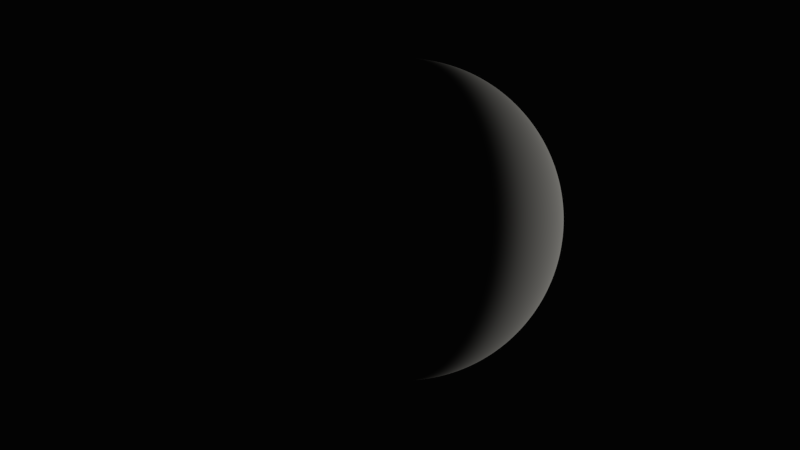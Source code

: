 # Source: untitled.blend  (saved by Blender 2.66.0; exported with 4.5.12 LTS)
import bpy
from mathutils import Matrix  # noqa: F401  (used for matrix-valued properties, if any)

bpy.ops.wm.read_factory_settings(use_empty=True)
scene = bpy.context.scene
scene.name = 'Scene'

# ---- collections
col_collection_1 = bpy.data.collections.new('Collection 1'); scene.collection.children.link(col_collection_1)
col_collection_8 = bpy.data.collections.new('Collection 8'); scene.collection.children.link(col_collection_8)
col_collection_9 = bpy.data.collections.new('Collection 9'); scene.collection.children.link(col_collection_9)
col_collection_9.hide_render = True
col_collection_9.hide_viewport = True
col_collection_10 = bpy.data.collections.new('Collection 10'); scene.collection.children.link(col_collection_10)
col_collection_10.hide_render = True
col_collection_10.hide_viewport = True
col_collection_20 = bpy.data.collections.new('Collection 20'); scene.collection.children.link(col_collection_20)

# ---- materials (node trees are filled in below, after node groups)
mat_planet1 = bpy.data.materials.new('planet1')
mat_planet1.alpha_threshold = 0.0
mat_planet1.use_transparent_shadow = False
mat_planet1.specular_color = (1.0, 0.6703, 0.3368)
mat_planet1.roughness = 0.5
mat_planet1.specular_intensity = 0.1
mat_planet1.line_color = (0.0, 0.0, 0.0, 1.0)

# ---- material node trees

# ---- world
world_world = bpy.data.worlds.new('World'); scene.world = world_world
world_world.color = (0.001031, 0.001031, 0.001031)
world_world.use_sun_shadow = False
world_world.sun_shadow_jitter_overblur = 0.0
world_world.cycles.sampling_method = 'MANUAL'
world_world.cycles.sample_map_resolution = 256

# ---- cameras
cam_camera = bpy.data.cameras.new('Camera')
cam_camera.clip_end = 100.0
cam_camera.lens = 35.0
cam_camera.sensor_width = 32.0
cam_camera.sensor_height = 18.0
cam_camera.ortho_scale = 7.314
cam_camera.dof.focus_distance = 0.0
cam_camera.dof.aperture_fstop = 128.0

# ---- lights
light_spot = bpy.data.lights.new('Spot', 'SUN')
light_spot.color = (1.0, 0.9764, 0.9057)
light_spot.transmission_factor = 0.0
light_spot.angle = 0.1993
light_spot.energy = 1.0
light_spot.shadow_buffer_clip_start = 0.5
light_spot.shadow_soft_size = 0.1
light_spot.shadow_cascade_max_distance = 1000.0
light_spot.cycles.use_multiple_importance_sampling = False
light_lamp = bpy.data.lights.new('Lamp', 'POINT')
light_lamp.transmission_factor = 0.0
light_lamp.cutoff_distance = 30.0
light_lamp.energy = 100.0
light_lamp.shadow_buffer_clip_start = 1.001
light_lamp.shadow_soft_size = 0.1
light_lamp.shadow_maximum_resolution = 0.006
light_lamp.use_absolute_resolution = True
light_lamp.cycles.use_multiple_importance_sampling = False
light_spot_001 = bpy.data.lights.new('Spot.001', 'SPOT')
light_spot_001.color = (0.9787, 1.0, 0.8267)
light_spot_001.transmission_factor = 0.0
light_spot_001.energy = 5000.0
light_spot_001.shadow_buffer_clip_start = 0.5
light_spot_001.shadow_soft_size = 0.1
light_spot_001.shadow_maximum_resolution = 0.006
light_spot_001.use_absolute_resolution = True
light_spot_001.cycles.use_multiple_importance_sampling = False

# ---- meshes
me_sphere_002 = bpy.data.meshes.new('Sphere.002')
me_sphere_002.from_pydata([(-1.951, 0.0, 9.808), (-3.827, 0.0, 9.239), (-5.556, 0.0, 8.315), (-7.071, 0.0, 7.071), (-8.315, 0.0, 5.556), (-9.239, 0.0, 3.827), (-9.808, 0.0, 1.951), (-10.0, 0.0, 7.55e-07), (-9.808, 0.0, -1.951), (-9.239, 0.0, -3.827), (-8.315, 0.0, -5.556), (-7.071, 0.0, -7.071), (-5.556, 0.0, -8.315), (-3.827, 0.0, -9.239), (-1.951, 0.0, -9.808), (-1.913, 0.3806, 9.808), (-3.753, 0.7466, 9.239), (-5.449, 1.084, 8.315), (-6.935, 1.379, 7.071), (-8.155, 1.622, 5.556), (-9.061, 1.802, 3.827), (-9.619, 1.913, 1.951), (-9.808, 1.951, 9.537e-07), (-9.619, 1.913, -1.951), (-9.061, 1.802, -3.827), (-8.155, 1.622, -5.556), (-6.935, 1.379, -7.071), (-5.449, 1.084, -8.315), (-3.753, 0.7466, -9.239), (-1.913, 0.3806, -9.808), (-1.802, 0.7466, 9.808), (-3.536, 1.464, 9.239), (-5.133, 2.126, 8.315), (-6.533, 2.706, 7.071), (-7.682, 3.182, 5.556), (-8.536, 3.536, 3.827), (-9.061, 3.753, 1.951), (-9.239, 3.827, 9.537e-07), (-9.061, 3.753, -1.951), (-8.536, 3.536, -3.827), (-7.682, 3.182, -5.556), (-6.533, 2.706, -7.071), (-5.133, 2.126, -8.315), (-3.536, 1.464, -9.239), (-1.802, 0.7466, -9.808), (-1.622, 1.084, 9.808), (-3.182, 2.126, 9.239), (-4.619, 3.087, 8.315), (-5.879, 3.928, 7.071), (-6.913, 4.619, 5.556), (-7.682, 5.133, 3.827), (-8.155, 5.449, 1.951), (-8.315, 5.556, 9.537e-07), (-8.155, 5.449, -1.951), (-7.682, 5.133, -3.827), (-6.913, 4.619, -5.556), (-5.879, 3.928, -7.071), (-4.619, 3.087, -8.315), (-3.182, 2.126, -9.239), (-1.622, 1.084, -9.808), (-1.379, 1.379, 9.808), (-2.706, 2.706, 9.239), (-3.928, 3.928, 8.315), (-5.0, 5.0, 7.071), (-5.879, 5.879, 5.556), (-6.533, 6.533, 3.827), (-6.935, 6.935, 1.951), (-7.071, 7.071, 9.537e-07), (-6.935, 6.935, -1.951), (-6.533, 6.533, -3.827), (-5.879, 5.879, -5.556), (-5.0, 5.0, -7.071), (-3.928, 3.928, -8.315), (-2.706, 2.706, -9.239), (-1.379, 1.379, -9.808), (-1.084, 1.622, 9.808), (-2.126, 3.182, 9.239), (-3.087, 4.619, 8.315), (-3.928, 5.879, 7.071), (-4.619, 6.913, 5.556), (-5.133, 7.682, 3.827), (-5.449, 8.155, 1.951), (-5.556, 8.315, 9.537e-07), (-5.449, 8.155, -1.951), (-5.133, 7.682, -3.827), (-4.619, 6.913, -5.556), (-3.928, 5.879, -7.071), (-3.087, 4.619, -8.315), (-2.126, 3.182, -9.239), (-1.084, 1.622, -9.808), (-0.7466, 1.802, 9.808), (-1.464, 3.536, 9.239), (-2.126, 5.133, 8.315), (-2.706, 6.533, 7.071), (-3.182, 7.682, 5.556), (-3.536, 8.536, 3.827), (-3.753, 9.061, 1.951), (-3.827, 9.239, 9.537e-07), (-3.753, 9.061, -1.951), (-3.536, 8.536, -3.827), (-3.182, 7.682, -5.556), (-2.706, 6.533, -7.071), (-2.126, 5.133, -8.315), (-1.464, 3.536, -9.239), (-0.7466, 1.802, -9.808), (-0.3806, 1.913, 9.808), (-0.7466, 3.753, 9.239), (-1.084, 5.449, 8.315), (-1.379, 6.935, 7.071), (-1.622, 8.155, 5.556), (-1.802, 9.061, 3.827), (-1.913, 9.619, 1.951), (-1.951, 9.808, 9.537e-07), (-1.913, 9.619, -1.951), (-1.802, 9.061, -3.827), (-1.622, 8.155, -5.556), (-1.379, 6.935, -7.071), (-1.084, 5.449, -8.315), (-0.7466, 3.753, -9.239), (-0.3806, 1.913, -9.808), (3.437e-06, 1.951, 9.808), (3.199e-06, 3.827, 9.239), (3.735e-06, 5.556, 8.315), (3.497e-06, 7.071, 7.071), (3.735e-06, 8.315, 5.556), (3.974e-06, 9.239, 3.827), (3.974e-06, 9.808, 1.951), (3.854e-06, 10.0, 9.537e-07), (3.974e-06, 9.808, -1.951), (3.974e-06, 9.239, -3.827), (3.735e-06, 8.315, -5.556), (3.497e-06, 7.071, -7.071), (3.735e-06, 5.556, -8.315), (3.616e-06, 3.827, -9.239), (3.348e-06, 1.951, -9.808), (0.3806, 1.913, 9.808), (0.7466, 3.753, 9.239), (1.084, 5.449, 8.315), (1.38, 6.935, 7.071), (1.622, 8.155, 5.556), (1.802, 9.061, 3.827), (1.913, 9.619, 1.951), (1.951, 9.808, 9.537e-07), (1.913, 9.619, -1.951), (1.802, 9.061, -3.827), (1.622, 8.155, -5.556), (1.38, 6.935, -7.071), (1.084, 5.449, -8.315), (0.7466, 3.753, -9.239), (0.3806, 1.913, -9.808), (0.7466, 1.802, 9.808), (1.464, 3.536, 9.239), (2.126, 5.133, 8.315), (2.706, 6.533, 7.071), (3.182, 7.682, 5.556), (3.536, 8.536, 3.827), (3.753, 9.061, 1.951), (3.827, 9.239, 9.537e-07), (3.753, 9.061, -1.951), (3.536, 8.536, -3.827), (3.182, 7.682, -5.556), (2.706, 6.533, -7.071), (2.126, 5.133, -8.315), (1.464, 3.536, -9.239), (0.7466, 1.802, -9.808), (1.084, 1.622, 9.808), (2.126, 3.182, 9.239), (3.087, 4.619, 8.315), (3.928, 5.879, 7.071), (4.619, 6.913, 5.556), (5.133, 7.682, 3.827), (5.449, 8.155, 1.951), (5.556, 8.315, 9.537e-07), (5.449, 8.155, -1.951), (5.133, 7.682, -3.827), (4.619, 6.913, -5.556), (3.928, 5.879, -7.071), (3.087, 4.619, -8.315), (2.126, 3.182, -9.239), (1.084, 1.622, -9.808), (1.38, 1.379, 9.808), (2.706, 2.706, 9.239), (3.928, 3.928, 8.315), (5.0, 5.0, 7.071), (5.879, 5.879, 5.556), (6.533, 6.533, 3.827), (6.935, 6.935, 1.951), (7.071, 7.071, 9.537e-07), (6.935, 6.935, -1.951), (6.533, 6.533, -3.827), (5.879, 5.879, -5.556), (5.0, 5.0, -7.071), (3.928, 3.928, -8.315), (2.706, 2.706, -9.239), (1.38, 1.379, -9.808), (1.622, 1.084, 9.808), (3.182, 2.126, 9.239), (4.619, 3.087, 8.315), (5.879, 3.928, 7.071), (6.913, 4.619, 5.556), (7.682, 5.133, 3.827), (8.155, 5.449, 1.951), (8.315, 5.556, 9.537e-07), (8.155, 5.449, -1.951), (7.682, 5.133, -3.827), (6.913, 4.619, -5.556), (5.879, 3.928, -7.071), (4.619, 3.087, -8.315), (3.182, 2.126, -9.239), (1.622, 1.084, -9.808), (1.802, 0.7466, 9.808), (3.536, 1.464, 9.239), (5.133, 2.126, 8.315), (6.533, 2.706, 7.071), (7.682, 3.182, 5.556), (8.536, 3.536, 3.827), (9.061, 3.753, 1.951), (9.239, 3.827, 9.537e-07), (9.061, 3.753, -1.951), (8.536, 3.536, -3.827), (7.682, 3.182, -5.556), (6.533, 2.706, -7.071), (5.133, 2.126, -8.315), (3.536, 1.464, -9.239), (1.802, 0.7466, -9.808), (1.913, 0.3806, 9.808), (3.753, 0.7466, 9.239), (5.449, 1.084, 8.315), (6.935, 1.379, 7.071), (8.155, 1.622, 5.556), (9.061, 1.802, 3.827), (9.619, 1.913, 1.951), (9.808, 1.951, 9.537e-07), (9.619, 1.913, -1.951), (9.061, 1.802, -3.827), (8.155, 1.622, -5.556), (6.935, 1.379, -7.071), (5.449, 1.084, -8.315), (3.753, 0.7466, -9.239), (1.913, 0.3806, -9.808), (1.951, -3.278e-07, 9.808), (3.827, -2.384e-07, 9.239), (5.556, -9.537e-07, 8.315), (7.071, -7.153e-07, 7.071), (8.315, -5.96e-07, 5.556), (9.239, -1.192e-06, 3.827), (9.808, -1.907e-06, 1.951), (10.0, -8.345e-07, 9.537e-07), (9.808, -1.907e-06, -1.951), (9.239, -1.192e-06, -3.827), (8.315, -5.96e-07, -5.556), (7.071, -7.153e-07, -7.071), (5.556, -8.345e-07, -8.315), (3.827, -6.557e-07, -9.239), (1.951, -1.192e-07, -9.808), (1.913, -0.3806, 9.808), (3.753, -0.7466, 9.239), (5.449, -1.084, 8.315), (6.935, -1.379, 7.071), (8.155, -1.622, 5.556), (9.061, -1.802, 3.827), (9.619, -1.913, 1.951), (9.808, -1.951, 9.537e-07), (9.619, -1.913, -1.951), (9.061, -1.802, -3.827), (8.155, -1.622, -5.556), (6.935, -1.379, -7.071), (5.449, -1.084, -8.315), (3.753, -0.7466, -9.239), (1.913, -0.3806, -9.808), (1.802, -0.7466, 9.808), (3.536, -1.464, 9.239), (5.133, -2.126, 8.315), (6.533, -2.706, 7.071), (7.682, -3.182, 5.556), (8.536, -3.536, 3.827), (9.061, -3.753, 1.951), (9.239, -3.827, 9.537e-07), (9.061, -3.753, -1.951), (8.536, -3.536, -3.827), (7.682, -3.182, -5.556), (6.533, -2.706, -7.071), (5.133, -2.126, -8.315), (3.536, -1.464, -9.239), (1.802, -0.7466, -9.808), (1.622, -1.084, 9.808), (3.182, -2.126, 9.239), (4.619, -3.087, 8.315), (5.879, -3.928, 7.071), (6.913, -4.619, 5.556), (7.682, -5.133, 3.827), (8.155, -5.449, 1.951), (8.315, -5.556, 9.537e-07), (8.155, -5.449, -1.951), (7.682, -5.133, -3.827), (6.913, -4.619, -5.556), (5.879, -3.928, -7.071), (4.619, -3.087, -8.315), (3.182, -2.126, -9.239), (1.622, -1.084, -9.808), (1.38, -1.379, 9.808), (2.706, -2.706, 9.239), (3.928, -3.928, 8.315), (5.0, -5.0, 7.071), (5.879, -5.879, 5.556), (6.533, -6.533, 3.827), (6.935, -6.935, 1.951), (7.071, -7.071, 9.537e-07), (6.935, -6.935, -1.951), (6.533, -6.533, -3.827), (5.879, -5.879, -5.556), (5.0, -5.0, -7.071), (3.928, -3.928, -8.315), (2.706, -2.706, -9.239), (1.379, -1.379, -9.808), (1.084, -1.622, 9.808), (2.126, -3.182, 9.239), (3.087, -4.619, 8.315), (3.928, -5.879, 7.071), (4.619, -6.913, 5.556), (5.133, -7.682, 3.827), (5.449, -8.155, 1.951), (5.556, -8.315, 9.537e-07), (5.449, -8.155, -1.951), (5.133, -7.682, -3.827), (4.619, -6.913, -5.556), (3.928, -5.879, -7.071), (3.087, -4.619, -8.315), (2.126, -3.182, -9.239), (1.084, -1.622, -9.808), (0.7466, -1.802, 9.808), (1.464, -3.536, 9.239), (2.126, -5.133, 8.315), (2.706, -6.533, 7.071), (3.182, -7.682, 5.556), (3.536, -8.536, 3.827), (3.753, -9.061, 1.951), (3.827, -9.239, 9.537e-07), (3.753, -9.061, -1.951), (3.536, -8.536, -3.827), (3.182, -7.682, -5.556), (2.706, -6.533, -7.071), (2.126, -5.133, -8.315), (1.464, -3.536, -9.239), (0.7466, -1.802, -9.808), (0.3806, -1.913, 9.808), (0.7466, -3.753, 9.239), (1.084, -5.449, 8.315), (1.379, -6.935, 7.071), (1.622, -8.155, 5.556), (1.802, -9.061, 3.827), (1.913, -9.619, 1.951), (1.951, -9.808, 9.537e-07), (1.913, -9.619, -1.951), (1.802, -9.061, -3.827), (1.622, -8.155, -5.556), (1.379, -6.935, -7.071), (1.084, -5.449, -8.315), (0.7466, -3.753, -9.239), (0.3806, -1.913, -9.808), (2.782e-06, -1.951, 9.808), (2.901e-06, -3.827, 9.239), (2.424e-06, -5.556, 8.315), (2.543e-06, -7.071, 7.071), (2.305e-06, -8.315, 5.556), (1.947e-06, -9.239, 3.827), (8.742e-07, -9.808, 1.951), (2.186e-06, -10.0, 9.537e-07), (8.742e-07, -9.808, -1.951), (1.947e-06, -9.239, -3.827), (2.305e-06, -8.315, -5.556), (2.543e-06, -7.071, -7.071), (2.543e-06, -5.556, -8.315), (2.245e-06, -3.827, -9.239), (3.08e-06, -1.951, -9.808), (-0.3806, -1.913, 9.808), (-0.7466, -3.753, 9.239), (-1.084, -5.449, 8.315), (-1.379, -6.935, 7.071), (-1.622, -8.155, 5.556), (-1.802, -9.061, 3.827), (-1.913, -9.619, 1.951), (-1.951, -9.808, 9.537e-07), (-1.913, -9.619, -1.951), (-1.802, -9.061, -3.827), (-1.622, -8.155, -5.556), (-1.379, -6.935, -7.071), (-1.084, -5.449, -8.315), (-0.7466, -3.753, -9.239), (-0.3806, -1.913, -9.808), (-0.7466, -1.802, 9.808), (-1.464, -3.536, 9.239), (-2.126, -5.133, 8.315), (-2.706, -6.533, 7.071), (-3.182, -7.682, 5.556), (-3.536, -8.536, 3.827), (-3.753, -9.061, 1.951), (-3.827, -9.239, 9.537e-07), (-3.753, -9.061, -1.951), (-3.536, -8.536, -3.827), (-3.182, -7.682, -5.556), (-2.706, -6.533, -7.071), (-2.126, -5.133, -8.315), (-1.464, -3.536, -9.239), (-0.7466, -1.802, -9.808), (-1.084, -1.622, 9.808), (-2.126, -3.182, 9.239), (-3.087, -4.619, 8.315), (-3.928, -5.879, 7.071), (-4.619, -6.913, 5.556), (-5.133, -7.682, 3.827), (-5.449, -8.155, 1.951), (-5.556, -8.315, 9.537e-07), (-5.449, -8.155, -1.951), (-5.133, -7.682, -3.827), (-4.619, -6.913, -5.556), (-3.928, -5.879, -7.071), (-3.087, -4.619, -8.315), (-2.126, -3.182, -9.239), (-1.084, -1.622, -9.808), (9.544e-07, -2.304e-06, 10.0), (-1.379, -1.379, 9.808), (-2.706, -2.706, 9.239), (-3.928, -3.928, 8.315), (-5.0, -5.0, 7.071), (-5.879, -5.879, 5.556), (-6.533, -6.533, 3.827), (-6.935, -6.935, 1.951), (-7.071, -7.071, 9.537e-07), (-6.935, -6.935, -1.951), (-6.533, -6.533, -3.827), (-5.879, -5.879, -5.556), (-5.0, -5.0, -7.071), (-3.928, -3.928, -8.315), (-2.706, -2.706, -9.239), (-1.379, -1.379, -9.808), (-1.622, -1.084, 9.808), (-3.182, -2.126, 9.239), (-4.619, -3.087, 8.315), (-5.879, -3.928, 7.071), (-6.913, -4.619, 5.556), (-7.682, -5.133, 3.827), (-8.155, -5.449, 1.951), (-8.315, -5.556, 9.537e-07), (-8.155, -5.449, -1.951), (-7.682, -5.133, -3.827), (-6.913, -4.619, -5.556), (-5.879, -3.928, -7.071), (-4.619, -3.087, -8.315), (-3.182, -2.126, -9.239), (-1.622, -1.084, -9.808), (-1.802, -0.7466, 9.808), (-3.536, -1.464, 9.239), (-5.133, -2.126, 8.315), (-6.533, -2.706, 7.071), (-7.682, -3.182, 5.556), (-8.536, -3.536, 3.827), (-9.061, -3.753, 1.951), (-9.239, -3.827, 9.537e-07), (-9.061, -3.753, -1.951), (-8.536, -3.536, -3.827), (-7.682, -3.182, -5.556), (-6.533, -2.706, -7.071), (-5.133, -2.126, -8.315), (-3.536, -1.464, -9.239), (-1.802, -0.7466, -9.808), (-1.913, -0.3806, 9.808), (-3.753, -0.7466, 9.239), (-5.449, -1.084, 8.315), (-6.935, -1.379, 7.071), (-8.155, -1.622, 5.556), (-9.061, -1.802, 3.827), (-9.619, -1.913, 1.951), (-9.808, -1.951, 9.537e-07), (-9.619, -1.913, -1.951), (-9.061, -1.802, -3.827), (-8.155, -1.622, -5.556), (-6.935, -1.379, -7.071), (-5.449, -1.084, -8.315), (-3.753, -0.7466, -9.239), (-1.913, -0.3806, -9.808), (3.258e-06, 0.0, -10.0)], [], [(12, 11, 26, 27), (6, 5, 20, 21), (13, 12, 27, 28), (7, 6, 21, 22), (1, 0, 15, 16), (14, 13, 28, 29), (8, 7, 22, 23), (2, 1, 16, 17), (9, 8, 23, 24), (3, 2, 17, 18), (10, 9, 24, 25), (4, 3, 18, 19), (11, 10, 25, 26), (5, 4, 19, 20), (24, 23, 38, 39), (18, 17, 32, 33), (25, 24, 39, 40), (19, 18, 33, 34), (26, 25, 40, 41), (20, 19, 34, 35), (27, 26, 41, 42), (21, 20, 35, 36), (28, 27, 42, 43), (22, 21, 36, 37), (16, 15, 30, 31), (29, 28, 43, 44), (23, 22, 37, 38), (17, 16, 31, 32), (43, 42, 57, 58), (37, 36, 51, 52), (31, 30, 45, 46), (44, 43, 58, 59), (38, 37, 52, 53), (32, 31, 46, 47), (39, 38, 53, 54), (33, 32, 47, 48), (40, 39, 54, 55), (34, 33, 48, 49), (41, 40, 55, 56), (35, 34, 49, 50), (42, 41, 56, 57), (36, 35, 50, 51), (49, 48, 63, 64), (56, 55, 70, 71), (50, 49, 64, 65), (57, 56, 71, 72), (51, 50, 65, 66), (58, 57, 72, 73), (52, 51, 66, 67), (46, 45, 60, 61), (59, 58, 73, 74), (53, 52, 67, 68), (47, 46, 61, 62), (54, 53, 68, 69), (48, 47, 62, 63), (55, 54, 69, 70), (68, 67, 82, 83), (62, 61, 76, 77), (69, 68, 83, 84), (63, 62, 77, 78), (70, 69, 84, 85), (64, 63, 78, 79), (71, 70, 85, 86), (65, 64, 79, 80), (72, 71, 86, 87), (66, 65, 80, 81), (73, 72, 87, 88), (67, 66, 81, 82), (61, 60, 75, 76), (74, 73, 88, 89), (87, 86, 101, 102), (81, 80, 95, 96), (88, 87, 102, 103), (82, 81, 96, 97), (76, 75, 90, 91), (89, 88, 103, 104), (83, 82, 97, 98), (77, 76, 91, 92), (84, 83, 98, 99), (78, 77, 92, 93), (85, 84, 99, 100), (79, 78, 93, 94), (86, 85, 100, 101), (80, 79, 94, 95), (100, 99, 114, 115), (94, 93, 108, 109), (101, 100, 115, 116), (95, 94, 109, 110), (102, 101, 116, 117), (96, 95, 110, 111), (103, 102, 117, 118), (97, 96, 111, 112), (91, 90, 105, 106), (104, 103, 118, 119), (98, 97, 112, 113), (92, 91, 106, 107), (99, 98, 113, 114), (93, 92, 107, 108), (119, 118, 133, 134), (113, 112, 127, 128), (107, 106, 121, 122), (114, 113, 128, 129), (108, 107, 122, 123), (115, 114, 129, 130), (109, 108, 123, 124), (116, 115, 130, 131), (110, 109, 124, 125), (117, 116, 131, 132), (111, 110, 125, 126), (118, 117, 132, 133), (112, 111, 126, 127), (106, 105, 120, 121), (132, 131, 146, 147), (126, 125, 140, 141), (133, 132, 147, 148), (127, 126, 141, 142), (121, 120, 135, 136), (134, 133, 148, 149), (128, 127, 142, 143), (122, 121, 136, 137), (129, 128, 143, 144), (123, 122, 137, 138), (130, 129, 144, 145), (124, 123, 138, 139), (131, 130, 145, 146), (125, 124, 139, 140), (145, 144, 159, 160), (139, 138, 153, 154), (146, 145, 160, 161), (140, 139, 154, 155), (147, 146, 161, 162), (141, 140, 155, 156), (148, 147, 162, 163), (142, 141, 156, 157), (136, 135, 150, 151), (149, 148, 163, 164), (143, 142, 157, 158), (137, 136, 151, 152), (144, 143, 158, 159), (138, 137, 152, 153), (164, 163, 178, 179), (158, 157, 172, 173), (152, 151, 166, 167), (159, 158, 173, 174), (153, 152, 167, 168), (160, 159, 174, 175), (154, 153, 168, 169), (161, 160, 175, 176), (155, 154, 169, 170), (162, 161, 176, 177), (156, 155, 170, 171), (163, 162, 177, 178), (157, 156, 171, 172), (151, 150, 165, 166), (177, 176, 191, 192), (171, 170, 185, 186), (178, 177, 192, 193), (172, 171, 186, 187), (166, 165, 180, 181), (179, 178, 193, 194), (173, 172, 187, 188), (167, 166, 181, 182), (174, 173, 188, 189), (168, 167, 182, 183), (175, 174, 189, 190), (169, 168, 183, 184), (176, 175, 190, 191), (170, 169, 184, 185), (183, 182, 197, 198), (190, 189, 204, 205), (184, 183, 198, 199), (191, 190, 205, 206), (185, 184, 199, 200), (192, 191, 206, 207), (186, 185, 200, 201), (193, 192, 207, 208), (187, 186, 201, 202), (181, 180, 195, 196), (194, 193, 208, 209), (188, 187, 202, 203), (182, 181, 196, 197), (189, 188, 203, 204), (202, 201, 216, 217), (196, 195, 210, 211), (209, 208, 223, 224), (203, 202, 217, 218), (197, 196, 211, 212), (204, 203, 218, 219), (198, 197, 212, 213), (205, 204, 219, 220), (199, 198, 213, 214), (206, 205, 220, 221), (200, 199, 214, 215), (207, 206, 221, 222), (201, 200, 215, 216), (208, 207, 222, 223), (221, 220, 235, 236), (215, 214, 229, 230), (222, 221, 236, 237), (216, 215, 230, 231), (223, 222, 237, 238), (217, 216, 231, 232), (211, 210, 225, 226), (224, 223, 238, 239), (218, 217, 232, 233), (212, 211, 226, 227), (219, 218, 233, 234), (213, 212, 227, 228), (220, 219, 234, 235), (214, 213, 228, 229), (234, 233, 248, 249), (228, 227, 242, 243), (235, 234, 249, 250), (229, 228, 243, 244), (236, 235, 250, 251), (230, 229, 244, 245), (237, 236, 251, 252), (231, 230, 245, 246), (238, 237, 252, 253), (232, 231, 246, 247), (226, 225, 240, 241), (239, 238, 253, 254), (233, 232, 247, 248), (227, 226, 241, 242), (253, 252, 267, 268), (247, 246, 261, 262), (241, 240, 255, 256), (254, 253, 268, 269), (248, 247, 262, 263), (242, 241, 256, 257), (249, 248, 263, 264), (243, 242, 257, 258), (250, 249, 264, 265), (244, 243, 258, 259), (251, 250, 265, 266), (245, 244, 259, 260), (252, 251, 266, 267), (246, 245, 260, 261), (266, 265, 280, 281), (260, 259, 274, 275), (267, 266, 281, 282), (261, 260, 275, 276), (268, 267, 282, 283), (262, 261, 276, 277), (256, 255, 270, 271), (269, 268, 283, 284), (263, 262, 277, 278), (257, 256, 271, 272), (264, 263, 278, 279), (258, 257, 272, 273), (265, 264, 279, 280), (259, 258, 273, 274), (279, 278, 293, 294), (273, 272, 287, 288), (280, 279, 294, 295), (274, 273, 288, 289), (281, 280, 295, 296), (275, 274, 289, 290), (282, 281, 296, 297), (276, 275, 290, 291), (283, 282, 297, 298), (277, 276, 291, 292), (271, 270, 285, 286), (284, 283, 298, 299), (278, 277, 292, 293), (272, 271, 286, 287), (298, 297, 312, 313), (292, 291, 306, 307), (286, 285, 300, 301), (299, 298, 313, 314), (293, 292, 307, 308), (287, 286, 301, 302), (294, 293, 308, 309), (288, 287, 302, 303), (295, 294, 309, 310), (289, 288, 303, 304), (296, 295, 310, 311), (290, 289, 304, 305), (297, 296, 311, 312), (291, 290, 305, 306), (311, 310, 325, 326), (305, 304, 319, 320), (312, 311, 326, 327), (306, 305, 320, 321), (313, 312, 327, 328), (307, 306, 321, 322), (301, 300, 315, 316), (314, 313, 328, 329), (308, 307, 322, 323), (302, 301, 316, 317), (309, 308, 323, 324), (303, 302, 317, 318), (310, 309, 324, 325), (304, 303, 318, 319), (317, 316, 331, 332), (324, 323, 338, 339), (318, 317, 332, 333), (325, 324, 339, 340), (319, 318, 333, 334), (326, 325, 340, 341), (320, 319, 334, 335), (327, 326, 341, 342), (321, 320, 335, 336), (328, 327, 342, 343), (322, 321, 336, 337), (316, 315, 330, 331), (329, 328, 343, 344), (323, 322, 337, 338), (336, 335, 350, 351), (343, 342, 357, 358), (337, 336, 351, 352), (331, 330, 345, 346), (344, 343, 358, 359), (338, 337, 352, 353), (332, 331, 346, 347), (339, 338, 353, 354), (333, 332, 347, 348), (340, 339, 354, 355), (334, 333, 348, 349), (341, 340, 355, 356), (335, 334, 349, 350), (342, 341, 356, 357), (355, 354, 369, 370), (349, 348, 363, 364), (356, 355, 370, 371), (350, 349, 364, 365), (357, 356, 371, 372), (351, 350, 365, 366), (358, 357, 372, 373), (352, 351, 366, 367), (346, 345, 360, 361), (359, 358, 373, 374), (353, 352, 367, 368), (347, 346, 361, 362), (354, 353, 368, 369), (348, 347, 362, 363), (374, 373, 388, 389), (368, 367, 382, 383), (362, 361, 376, 377), (369, 368, 383, 384), (363, 362, 377, 378), (370, 369, 384, 385), (364, 363, 378, 379), (371, 370, 385, 386), (365, 364, 379, 380), (372, 371, 386, 387), (366, 365, 380, 381), (373, 372, 387, 388), (367, 366, 381, 382), (361, 360, 375, 376), (387, 386, 401, 402), (381, 380, 395, 396), (388, 387, 402, 403), (382, 381, 396, 397), (376, 375, 390, 391), (389, 388, 403, 404), (383, 382, 397, 398), (377, 376, 391, 392), (384, 383, 398, 399), (378, 377, 392, 393), (385, 384, 399, 400), (379, 378, 393, 394), (386, 385, 400, 401), (380, 379, 394, 395), (400, 399, 414, 415), (394, 393, 408, 409), (401, 400, 415, 416), (395, 394, 409, 410), (402, 401, 416, 417), (396, 395, 410, 411), (403, 402, 417, 418), (397, 396, 411, 412), (391, 390, 405, 406), (404, 403, 418, 419), (398, 397, 412, 413), (392, 391, 406, 407), (399, 398, 413, 414), (393, 392, 407, 408), (419, 418, 434, 435), (413, 412, 428, 429), (407, 406, 422, 423), (414, 413, 429, 430), (408, 407, 423, 424), (415, 414, 430, 431), (409, 408, 424, 425), (416, 415, 431, 432), (410, 409, 425, 426), (417, 416, 432, 433), (411, 410, 426, 427), (418, 417, 433, 434), (412, 411, 427, 428), (406, 405, 421, 422), (433, 432, 447, 448), (427, 426, 441, 442), (434, 433, 448, 449), (428, 427, 442, 443), (422, 421, 436, 437), (435, 434, 449, 450), (429, 428, 443, 444), (423, 422, 437, 438), (430, 429, 444, 445), (424, 423, 438, 439), (431, 430, 445, 446), (425, 424, 439, 440), (432, 431, 446, 447), (426, 425, 440, 441), (446, 445, 460, 461), (440, 439, 454, 455), (447, 446, 461, 462), (441, 440, 455, 456), (448, 447, 462, 463), (442, 441, 456, 457), (449, 448, 463, 464), (443, 442, 457, 458), (437, 436, 451, 452), (450, 449, 464, 465), (444, 443, 458, 459), (438, 437, 452, 453), (445, 444, 459, 460), (439, 438, 453, 454), (452, 451, 466, 467), (465, 464, 479, 480), (459, 458, 473, 474), (453, 452, 467, 468), (460, 459, 474, 475), (454, 453, 468, 469), (461, 460, 475, 476), (455, 454, 469, 470), (462, 461, 476, 477), (456, 455, 470, 471), (463, 462, 477, 478), (457, 456, 471, 472), (464, 463, 478, 479), (458, 457, 472, 473), (0, 420, 15), (481, 14, 29), (481, 29, 44), (15, 420, 30), (30, 420, 45), (481, 44, 59), (45, 420, 60), (481, 59, 74), (481, 74, 89), (60, 420, 75), (75, 420, 90), (481, 89, 104), (90, 420, 105), (481, 104, 119), (481, 119, 134), (105, 420, 120), (120, 420, 135), (481, 134, 149), (135, 420, 150), (481, 149, 164), (481, 164, 179), (150, 420, 165), (165, 420, 180), (481, 179, 194), (180, 420, 195), (481, 194, 209), (481, 209, 224), (195, 420, 210), (210, 420, 225), (481, 224, 239), (481, 239, 254), (225, 420, 240), (481, 254, 269), (240, 420, 255), (255, 420, 270), (481, 269, 284), (481, 284, 299), (270, 420, 285), (481, 299, 314), (285, 420, 300), (300, 420, 315), (481, 314, 329), (481, 329, 344), (315, 420, 330), (330, 420, 345), (481, 344, 359), (345, 420, 360), (481, 359, 374), (481, 374, 389), (360, 420, 375), (375, 420, 390), (481, 389, 404), (390, 420, 405), (481, 404, 419), (481, 419, 435), (405, 420, 421), (421, 420, 436), (481, 435, 450), (436, 420, 451), (481, 450, 465), (481, 465, 480), (451, 420, 466), (471, 470, 4, 5), (478, 477, 11, 12), (472, 471, 5, 6), (466, 420, 0), (479, 478, 12, 13), (473, 472, 6, 7), (467, 466, 0, 1), (480, 479, 13, 14), (474, 473, 7, 8), (468, 467, 1, 2), (481, 480, 14), (475, 474, 8, 9), (469, 468, 2, 3), (476, 475, 9, 10), (470, 469, 3, 4), (477, 476, 10, 11)])
me_sphere_002.polygons.foreach_set('use_smooth', [True] * 512)
_uv = me_sphere_002.uv_layers.new(name='UVMap')
_uv.uv.foreach_set('vector', [0.1249, 0.461, 0.08514, 0.4324, 0.1089, 0.4093, 0.1397, 0.4401, 0.004431, 0.1963, 0.02035, 0.1442, 0.06353, 0.1611, 0.05229, 0.2047, 0.1679, 0.481, 0.1249, 0.461, 0.1397, 0.4401, 0.1754, 0.4654, 0.0001027, 0.2499, 0.004431, 0.1963, 0.05229, 0.2047, 0.049, 0.2489, 0.1783, 0.007662, 0.2267, 0.0001116, 0.2284, 0.009068, 0.1849, 0.02513, 0.2121, 0.493, 0.1679, 0.481, 0.1754, 0.4654, 0.2147, 0.4847, 0.007032, 0.3025, 0.0001027, 0.2499, 0.049, 0.2489, 0.05338, 0.2926, 0.1296, 0.02619, 0.1783, 0.007662, 0.1849, 0.02513, 0.1447, 0.04968, 0.0244, 0.3517, 0.007032, 0.3025, 0.05338, 0.2926, 0.0651, 0.3346, 0.08477, 0.05635, 0.1296, 0.02619, 0.1447, 0.04968, 0.1101, 0.08175, 0.05097, 0.3955, 0.0244, 0.3517, 0.0651, 0.3346, 0.08377, 0.3738, 0.04754, 0.0966, 0.08477, 0.05635, 0.1101, 0.08175, 0.08286, 0.1195, 0.08514, 0.4324, 0.05097, 0.3955, 0.08377, 0.3738, 0.1089, 0.4093, 0.02035, 0.1442, 0.04754, 0.0966, 0.08286, 0.1195, 0.06353, 0.1611, 0.0651, 0.3346, 0.05338, 0.2926, 0.09275, 0.2859, 0.1008, 0.3226, 0.1101, 0.08175, 0.1447, 0.04968, 0.1613, 0.06824, 0.1348, 0.1008, 0.08377, 0.3738, 0.0651, 0.3346, 0.1008, 0.3226, 0.114, 0.3582, 0.08286, 0.1195, 0.1101, 0.08175, 0.1348, 0.1008, 0.1147, 0.1361, 0.1089, 0.4093, 0.08377, 0.3738, 0.114, 0.3582, 0.1325, 0.392, 0.06353, 0.1611, 0.08286, 0.1195, 0.1147, 0.1361, 0.1007, 0.173, 0.1397, 0.4401, 0.1089, 0.4093, 0.1325, 0.392, 0.1562, 0.4236, 0.05229, 0.2047, 0.06353, 0.1611, 0.1007, 0.173, 0.09252, 0.2106, 0.1754, 0.4654, 0.1397, 0.4401, 0.1562, 0.4236, 0.185, 0.4522, 0.049, 0.2489, 0.05229, 0.2047, 0.09252, 0.2106, 0.08996, 0.2485, 0.1849, 0.02513, 0.2284, 0.009068, 0.2316, 0.01721, 0.1939, 0.03991, 0.2147, 0.4847, 0.1754, 0.4654, 0.185, 0.4522, 0.2187, 0.4773, 0.05338, 0.2926, 0.049, 0.2489, 0.08996, 0.2485, 0.09275, 0.2859, 0.1447, 0.04968, 0.1849, 0.02513, 0.1939, 0.03991, 0.1613, 0.06824, 0.185, 0.4522, 0.1562, 0.4236, 0.1734, 0.4107, 0.196, 0.4414, 0.08996, 0.2485, 0.09252, 0.2106, 0.1274, 0.2151, 0.1254, 0.2483, 0.1939, 0.03991, 0.2316, 0.01721, 0.2361, 0.02434, 0.2045, 0.05208, 0.2187, 0.4773, 0.185, 0.4522, 0.196, 0.4414, 0.2238, 0.4709, 0.09275, 0.2859, 0.08996, 0.2485, 0.1254, 0.2483, 0.1272, 0.2814, 0.1613, 0.06824, 0.1939, 0.03991, 0.2045, 0.05208, 0.1787, 0.08272, 0.1008, 0.3226, 0.09275, 0.2859, 0.1272, 0.2814, 0.1327, 0.3143, 0.1348, 0.1008, 0.1613, 0.06824, 0.1787, 0.08272, 0.1586, 0.1151, 0.114, 0.3582, 0.1008, 0.3226, 0.1327, 0.3143, 0.142, 0.3469, 0.1147, 0.1361, 0.1348, 0.1008, 0.1586, 0.1151, 0.1437, 0.1482, 0.1325, 0.392, 0.114, 0.3582, 0.142, 0.3469, 0.1555, 0.3791, 0.1007, 0.173, 0.1147, 0.1361, 0.1437, 0.1482, 0.1334, 0.1816, 0.1562, 0.4236, 0.1325, 0.392, 0.1555, 0.3791, 0.1734, 0.4107, 0.09252, 0.2106, 0.1007, 0.173, 0.1334, 0.1816, 0.1274, 0.2151, 0.1437, 0.1482, 0.1586, 0.1151, 0.1814, 0.1257, 0.1705, 0.1571, 0.1555, 0.3791, 0.142, 0.3469, 0.1683, 0.3389, 0.1778, 0.3696, 0.1334, 0.1816, 0.1437, 0.1482, 0.1705, 0.1571, 0.163, 0.1879, 0.1734, 0.4107, 0.1555, 0.3791, 0.1778, 0.3696, 0.1909, 0.401, 0.1274, 0.2151, 0.1334, 0.1816, 0.163, 0.1879, 0.1586, 0.2183, 0.196, 0.4414, 0.1734, 0.4107, 0.1909, 0.401, 0.2081, 0.433, 0.1254, 0.2483, 0.1274, 0.2151, 0.1586, 0.2183, 0.157, 0.2484, 0.2045, 0.05208, 0.2361, 0.02434, 0.2417, 0.03034, 0.2163, 0.06181, 0.2238, 0.4709, 0.196, 0.4414, 0.2081, 0.433, 0.2299, 0.4657, 0.1272, 0.2814, 0.1254, 0.2483, 0.157, 0.2484, 0.1581, 0.2784, 0.1787, 0.08272, 0.2045, 0.05208, 0.2163, 0.06181, 0.1964, 0.09382, 0.1327, 0.3143, 0.1272, 0.2814, 0.1581, 0.2784, 0.1618, 0.3085, 0.1586, 0.1151, 0.1787, 0.08272, 0.1964, 0.09382, 0.1814, 0.1257, 0.142, 0.3469, 0.1327, 0.3143, 0.1618, 0.3085, 0.1683, 0.3389, 0.1581, 0.2784, 0.157, 0.2484, 0.1859, 0.2487, 0.1865, 0.2765, 0.1964, 0.09382, 0.2163, 0.06181, 0.2288, 0.06928, 0.2142, 0.1021, 0.1618, 0.3085, 0.1581, 0.2784, 0.1865, 0.2765, 0.1888, 0.3046, 0.1814, 0.1257, 0.1964, 0.09382, 0.2142, 0.1021, 0.2034, 0.1334, 0.1683, 0.3389, 0.1618, 0.3085, 0.1888, 0.3046, 0.1931, 0.3333, 0.1705, 0.1571, 0.1814, 0.1257, 0.2034, 0.1334, 0.1957, 0.1634, 0.1778, 0.3696, 0.1683, 0.3389, 0.1931, 0.3333, 0.1996, 0.363, 0.163, 0.1879, 0.1705, 0.1571, 0.1957, 0.1634, 0.1904, 0.1924, 0.1909, 0.401, 0.1778, 0.3696, 0.1996, 0.363, 0.2086, 0.394, 0.1586, 0.2183, 0.163, 0.1879, 0.1904, 0.1924, 0.1872, 0.2208, 0.2081, 0.433, 0.1909, 0.401, 0.2086, 0.394, 0.2208, 0.4267, 0.157, 0.2484, 0.1586, 0.2183, 0.1872, 0.2208, 0.1859, 0.2487, 0.2163, 0.06181, 0.2417, 0.03034, 0.2481, 0.03514, 0.2288, 0.06928, 0.2299, 0.4657, 0.2081, 0.433, 0.2208, 0.4267, 0.2366, 0.4617, 0.2086, 0.394, 0.1996, 0.363, 0.2208, 0.3586, 0.2263, 0.3893, 0.1872, 0.2208, 0.1904, 0.1924, 0.2162, 0.1956, 0.214, 0.2225, 0.2208, 0.4267, 0.2086, 0.394, 0.2263, 0.3893, 0.2338, 0.4225, 0.1859, 0.2487, 0.1872, 0.2208, 0.214, 0.2225, 0.213, 0.249, 0.2288, 0.06928, 0.2481, 0.03514, 0.255, 0.03871, 0.2417, 0.07464, 0.2366, 0.4617, 0.2208, 0.4267, 0.2338, 0.4225, 0.2438, 0.4589, 0.1865, 0.2765, 0.1859, 0.2487, 0.213, 0.249, 0.2132, 0.2754, 0.2142, 0.1021, 0.2288, 0.06928, 0.2417, 0.07464, 0.2319, 0.1078, 0.1888, 0.3046, 0.1865, 0.2765, 0.2132, 0.2754, 0.2144, 0.3022, 0.2034, 0.1334, 0.2142, 0.1021, 0.2319, 0.1078, 0.2248, 0.1387, 0.1931, 0.3333, 0.1888, 0.3046, 0.2144, 0.3022, 0.2169, 0.3298, 0.1957, 0.1634, 0.2034, 0.1334, 0.2248, 0.1387, 0.2197, 0.1678, 0.1996, 0.363, 0.1931, 0.3333, 0.2169, 0.3298, 0.2208, 0.3586, 0.1904, 0.1924, 0.1957, 0.1634, 0.2197, 0.1678, 0.2162, 0.1956, 0.2169, 0.3298, 0.2144, 0.3022, 0.2392, 0.301, 0.2401, 0.3279, 0.2197, 0.1678, 0.2248, 0.1387, 0.2458, 0.142, 0.243, 0.1705, 0.2208, 0.3586, 0.2169, 0.3298, 0.2401, 0.3279, 0.2416, 0.3563, 0.2162, 0.1956, 0.2197, 0.1678, 0.243, 0.1705, 0.241, 0.1975, 0.2263, 0.3893, 0.2208, 0.3586, 0.2416, 0.3563, 0.244, 0.3868, 0.214, 0.2225, 0.2162, 0.1956, 0.241, 0.1975, 0.2397, 0.2237, 0.2338, 0.4225, 0.2263, 0.3893, 0.244, 0.3868, 0.2471, 0.4202, 0.213, 0.249, 0.214, 0.2225, 0.2397, 0.2237, 0.239, 0.2493, 0.2417, 0.07464, 0.255, 0.03871, 0.2624, 0.04102, 0.2549, 0.07802, 0.2438, 0.4589, 0.2338, 0.4225, 0.2471, 0.4202, 0.2513, 0.4574, 0.2132, 0.2754, 0.213, 0.249, 0.239, 0.2493, 0.2388, 0.2749, 0.2319, 0.1078, 0.2417, 0.07464, 0.2549, 0.07802, 0.2496, 0.1114, 0.2144, 0.3022, 0.2132, 0.2754, 0.2388, 0.2749, 0.2392, 0.301, 0.2248, 0.1387, 0.2319, 0.1078, 0.2496, 0.1114, 0.2458, 0.142, 0.2513, 0.4574, 0.2471, 0.4202, 0.2605, 0.4198, 0.2589, 0.4572, 0.2388, 0.2749, 0.239, 0.2493, 0.2644, 0.2497, 0.264, 0.275, 0.2496, 0.1114, 0.2549, 0.07802, 0.2683, 0.07949, 0.2672, 0.1129, 0.2392, 0.301, 0.2388, 0.2749, 0.264, 0.275, 0.2635, 0.3009, 0.2458, 0.142, 0.2496, 0.1114, 0.2672, 0.1129, 0.2665, 0.1434, 0.2401, 0.3279, 0.2392, 0.301, 0.2635, 0.3009, 0.263, 0.3276, 0.243, 0.1705, 0.2458, 0.142, 0.2665, 0.1434, 0.2659, 0.1717, 0.2416, 0.3563, 0.2401, 0.3279, 0.263, 0.3276, 0.2623, 0.3559, 0.241, 0.1975, 0.243, 0.1705, 0.2659, 0.1717, 0.2654, 0.1985, 0.244, 0.3868, 0.2416, 0.3563, 0.2623, 0.3559, 0.2616, 0.3864, 0.2397, 0.2237, 0.241, 0.1975, 0.2654, 0.1985, 0.2649, 0.2243, 0.2471, 0.4202, 0.244, 0.3868, 0.2616, 0.3864, 0.2605, 0.4198, 0.239, 0.2493, 0.2397, 0.2237, 0.2649, 0.2243, 0.2644, 0.2497, 0.2549, 0.07802, 0.2624, 0.04102, 0.2699, 0.04207, 0.2683, 0.07949, 0.2616, 0.3864, 0.2623, 0.3559, 0.2831, 0.3573, 0.2792, 0.3879, 0.2649, 0.2243, 0.2654, 0.1985, 0.2897, 0.1983, 0.29, 0.2244, 0.2605, 0.4198, 0.2616, 0.3864, 0.2792, 0.3879, 0.2739, 0.4213, 0.2644, 0.2497, 0.2649, 0.2243, 0.29, 0.2244, 0.2898, 0.25, 0.2683, 0.07949, 0.2699, 0.04207, 0.2775, 0.04185, 0.2817, 0.07909, 0.2589, 0.4572, 0.2605, 0.4198, 0.2739, 0.4213, 0.2665, 0.4583, 0.264, 0.275, 0.2644, 0.2497, 0.2898, 0.25, 0.2891, 0.2757, 0.2672, 0.1129, 0.2683, 0.07949, 0.2817, 0.07909, 0.2849, 0.1125, 0.2635, 0.3009, 0.264, 0.275, 0.2891, 0.2757, 0.2878, 0.3018, 0.2665, 0.1434, 0.2672, 0.1129, 0.2849, 0.1125, 0.2872, 0.143, 0.263, 0.3276, 0.2635, 0.3009, 0.2878, 0.3018, 0.2859, 0.3288, 0.2659, 0.1717, 0.2665, 0.1434, 0.2872, 0.143, 0.2888, 0.1714, 0.2623, 0.3559, 0.263, 0.3276, 0.2859, 0.3288, 0.2831, 0.3573, 0.2654, 0.1985, 0.2659, 0.1717, 0.2888, 0.1714, 0.2897, 0.1983, 0.2859, 0.3288, 0.2878, 0.3018, 0.3126, 0.3037, 0.3091, 0.3315, 0.2888, 0.1714, 0.2872, 0.143, 0.3081, 0.1407, 0.3119, 0.1695, 0.2831, 0.3573, 0.2859, 0.3288, 0.3091, 0.3315, 0.304, 0.3606, 0.2897, 0.1983, 0.2888, 0.1714, 0.3119, 0.1695, 0.3144, 0.1971, 0.2792, 0.3879, 0.2831, 0.3573, 0.304, 0.3606, 0.2969, 0.3915, 0.29, 0.2244, 0.2897, 0.1983, 0.3144, 0.1971, 0.3157, 0.2239, 0.2739, 0.4213, 0.2792, 0.3879, 0.2969, 0.3915, 0.2871, 0.4247, 0.2898, 0.25, 0.29, 0.2244, 0.3157, 0.2239, 0.3158, 0.2504, 0.2817, 0.07909, 0.2775, 0.04185, 0.285, 0.04036, 0.295, 0.07681, 0.2665, 0.4583, 0.2739, 0.4213, 0.2871, 0.4247, 0.2738, 0.4606, 0.2891, 0.2757, 0.2898, 0.25, 0.3158, 0.2504, 0.3148, 0.2768, 0.2849, 0.1125, 0.2817, 0.07909, 0.295, 0.07681, 0.3025, 0.11, 0.2878, 0.3018, 0.2891, 0.2757, 0.3148, 0.2768, 0.3126, 0.3037, 0.2872, 0.143, 0.2849, 0.1125, 0.3025, 0.11, 0.3081, 0.1407, 0.2738, 0.4606, 0.2871, 0.4247, 0.3001, 0.43, 0.2807, 0.4641, 0.3148, 0.2768, 0.3158, 0.2504, 0.3429, 0.2507, 0.3416, 0.2786, 0.3025, 0.11, 0.295, 0.07681, 0.3081, 0.07258, 0.3202, 0.1053, 0.3126, 0.3037, 0.3148, 0.2768, 0.3416, 0.2786, 0.3384, 0.3069, 0.3081, 0.1407, 0.3025, 0.11, 0.3202, 0.1053, 0.3293, 0.1363, 0.3091, 0.3315, 0.3126, 0.3037, 0.3384, 0.3069, 0.3332, 0.3359, 0.3119, 0.1695, 0.3081, 0.1407, 0.3293, 0.1363, 0.3358, 0.166, 0.304, 0.3606, 0.3091, 0.3315, 0.3332, 0.3359, 0.3254, 0.3659, 0.3144, 0.1971, 0.3119, 0.1695, 0.3358, 0.166, 0.34, 0.1947, 0.2969, 0.3915, 0.304, 0.3606, 0.3254, 0.3659, 0.3146, 0.3972, 0.3157, 0.2239, 0.3144, 0.1971, 0.34, 0.1947, 0.3424, 0.2228, 0.2871, 0.4247, 0.2969, 0.3915, 0.3146, 0.3972, 0.3001, 0.43, 0.3158, 0.2504, 0.3157, 0.2239, 0.3424, 0.2228, 0.3429, 0.2507, 0.295, 0.07681, 0.285, 0.04036, 0.2922, 0.0376, 0.3081, 0.07258, 0.3146, 0.3972, 0.3254, 0.3659, 0.3474, 0.3736, 0.3324, 0.4055, 0.3424, 0.2228, 0.34, 0.1947, 0.3671, 0.1908, 0.3708, 0.2209, 0.3001, 0.43, 0.3146, 0.3972, 0.3324, 0.4055, 0.3125, 0.4375, 0.3429, 0.2507, 0.3424, 0.2228, 0.3708, 0.2209, 0.3718, 0.2509, 0.3081, 0.07258, 0.2922, 0.0376, 0.299, 0.0336, 0.3208, 0.0663, 0.2807, 0.4641, 0.3001, 0.43, 0.3125, 0.4375, 0.2871, 0.469, 0.3416, 0.2786, 0.3429, 0.2507, 0.3718, 0.2509, 0.3702, 0.281, 0.3202, 0.1053, 0.3081, 0.07258, 0.3208, 0.0663, 0.3379, 0.09832, 0.3384, 0.3069, 0.3416, 0.2786, 0.3702, 0.281, 0.3658, 0.3114, 0.3293, 0.1363, 0.3202, 0.1053, 0.3379, 0.09832, 0.351, 0.1297, 0.3332, 0.3359, 0.3384, 0.3069, 0.3658, 0.3114, 0.3584, 0.3423, 0.3358, 0.166, 0.3293, 0.1363, 0.351, 0.1297, 0.3606, 0.1605, 0.3254, 0.3659, 0.3332, 0.3359, 0.3584, 0.3423, 0.3474, 0.3736, 0.34, 0.1947, 0.3358, 0.166, 0.3606, 0.1605, 0.3671, 0.1908, 0.351, 0.1297, 0.3379, 0.09832, 0.3555, 0.0886, 0.3734, 0.1202, 0.3584, 0.3423, 0.3658, 0.3114, 0.3954, 0.3177, 0.3852, 0.3511, 0.3606, 0.1605, 0.351, 0.1297, 0.3734, 0.1202, 0.3868, 0.1524, 0.3474, 0.3736, 0.3584, 0.3423, 0.3852, 0.3511, 0.3702, 0.3843, 0.3671, 0.1908, 0.3606, 0.1605, 0.3868, 0.1524, 0.3962, 0.185, 0.3324, 0.4055, 0.3474, 0.3736, 0.3702, 0.3843, 0.3501, 0.4166, 0.3708, 0.2209, 0.3671, 0.1908, 0.3962, 0.185, 0.4017, 0.2179, 0.3125, 0.4375, 0.3324, 0.4055, 0.3501, 0.4166, 0.3243, 0.4472, 0.3718, 0.2509, 0.3708, 0.2209, 0.4017, 0.2179, 0.4034, 0.251, 0.3208, 0.0663, 0.299, 0.0336, 0.305, 0.02838, 0.3328, 0.05786, 0.2871, 0.469, 0.3125, 0.4375, 0.3243, 0.4472, 0.2927, 0.475, 0.3702, 0.281, 0.3718, 0.2509, 0.4034, 0.251, 0.4014, 0.2843, 0.3379, 0.09832, 0.3208, 0.0663, 0.3328, 0.05786, 0.3555, 0.0886, 0.3658, 0.3114, 0.3702, 0.281, 0.4014, 0.2843, 0.3954, 0.3177, 0.4034, 0.251, 0.4017, 0.2179, 0.4361, 0.2134, 0.4389, 0.2509, 0.3328, 0.05786, 0.305, 0.02838, 0.3102, 0.02199, 0.3438, 0.04709, 0.2927, 0.475, 0.3243, 0.4472, 0.3349, 0.4594, 0.2972, 0.4821, 0.4014, 0.2843, 0.4034, 0.251, 0.4389, 0.2509, 0.4363, 0.2887, 0.3555, 0.0886, 0.3328, 0.05786, 0.3438, 0.04709, 0.3727, 0.07573, 0.3954, 0.3177, 0.4014, 0.2843, 0.4363, 0.2887, 0.4282, 0.3264, 0.3734, 0.1202, 0.3555, 0.0886, 0.3727, 0.07573, 0.3964, 0.1073, 0.3852, 0.3511, 0.3954, 0.3177, 0.4282, 0.3264, 0.4142, 0.3633, 0.3868, 0.1524, 0.3734, 0.1202, 0.3964, 0.1073, 0.4149, 0.1412, 0.3702, 0.3843, 0.3852, 0.3511, 0.4142, 0.3633, 0.394, 0.3985, 0.3962, 0.185, 0.3868, 0.1524, 0.4149, 0.1412, 0.4281, 0.1767, 0.3501, 0.4166, 0.3702, 0.3843, 0.394, 0.3985, 0.3675, 0.4311, 0.4017, 0.2179, 0.3962, 0.185, 0.4281, 0.1767, 0.4361, 0.2134, 0.3243, 0.4472, 0.3501, 0.4166, 0.3675, 0.4311, 0.3349, 0.4594, 0.394, 0.3985, 0.4142, 0.3633, 0.446, 0.3798, 0.4187, 0.4176, 0.4281, 0.1767, 0.4149, 0.1412, 0.4451, 0.1255, 0.4638, 0.1648, 0.3675, 0.4311, 0.394, 0.3985, 0.4187, 0.4176, 0.3841, 0.4496, 0.4361, 0.2134, 0.4281, 0.1767, 0.4638, 0.1648, 0.4755, 0.2068, 0.3349, 0.4594, 0.3675, 0.4311, 0.3841, 0.4496, 0.3439, 0.4742, 0.4389, 0.2509, 0.4361, 0.2134, 0.4755, 0.2068, 0.4798, 0.2504, 0.3438, 0.04709, 0.3102, 0.02199, 0.3142, 0.01456, 0.3534, 0.0339, 0.2972, 0.4821, 0.3349, 0.4594, 0.3439, 0.4742, 0.3005, 0.4902, 0.4363, 0.2887, 0.4389, 0.2509, 0.4798, 0.2504, 0.4765, 0.2947, 0.3727, 0.07573, 0.3438, 0.04709, 0.3534, 0.0339, 0.3891, 0.05915, 0.4282, 0.3264, 0.4363, 0.2887, 0.4765, 0.2947, 0.4653, 0.3383, 0.3964, 0.1073, 0.3727, 0.07573, 0.3891, 0.05915, 0.42, 0.08996, 0.4142, 0.3633, 0.4282, 0.3264, 0.4653, 0.3383, 0.446, 0.3798, 0.4149, 0.1412, 0.3964, 0.1073, 0.42, 0.08996, 0.4451, 0.1255, 0.4653, 0.3383, 0.4765, 0.2947, 0.5244, 0.3031, 0.5085, 0.3551, 0.42, 0.08996, 0.3891, 0.05915, 0.404, 0.03827, 0.4437, 0.06694, 0.446, 0.3798, 0.4653, 0.3383, 0.5085, 0.3551, 0.4813, 0.4027, 0.4451, 0.1255, 0.42, 0.08996, 0.4437, 0.06694, 0.4779, 0.1038, 0.4187, 0.4176, 0.446, 0.3798, 0.4813, 0.4027, 0.444, 0.443, 0.4638, 0.1648, 0.4451, 0.1255, 0.4779, 0.1038, 0.5045, 0.1477, 0.3841, 0.4496, 0.4187, 0.4176, 0.444, 0.443, 0.3992, 0.4731, 0.4755, 0.2068, 0.4638, 0.1648, 0.5045, 0.1477, 0.5218, 0.1969, 0.3439, 0.4742, 0.3841, 0.4496, 0.3992, 0.4731, 0.3505, 0.4916, 0.4798, 0.2504, 0.4755, 0.2068, 0.5218, 0.1969, 0.5287, 0.2494, 0.3534, 0.0339, 0.3142, 0.01456, 0.3167, 0.006253, 0.3609, 0.01825, 0.3005, 0.4902, 0.3439, 0.4742, 0.3505, 0.4916, 0.3021, 0.4992, 0.4765, 0.2947, 0.4798, 0.2504, 0.5287, 0.2494, 0.5244, 0.3031, 0.3891, 0.05915, 0.3534, 0.0339, 0.3609, 0.01825, 0.404, 0.03827, 0.3564, 0.5164, 0.3994, 0.5358, 0.3849, 0.5568, 0.3491, 0.5321, 0.5268, 0.7457, 0.5231, 0.7997, 0.4748, 0.7918, 0.4777, 0.7472, 0.3485, 0.9921, 0.2991, 0.9999, 0.2974, 0.9908, 0.3417, 0.9743, 0.3124, 0.505, 0.3564, 0.5164, 0.3491, 0.5321, 0.3099, 0.5133, 0.5192, 0.6929, 0.5268, 0.7457, 0.4777, 0.7472, 0.4728, 0.7034, 0.398, 0.973, 0.3485, 0.9921, 0.3417, 0.9743, 0.3825, 0.9492, 0.5012, 0.6438, 0.5192, 0.6929, 0.4728, 0.7034, 0.4606, 0.6614, 0.4432, 0.942, 0.398, 0.973, 0.3825, 0.9492, 0.4173, 0.9164, 0.474, 0.6002, 0.5012, 0.6438, 0.4606, 0.6614, 0.4415, 0.6223, 0.4806, 0.9009, 0.4432, 0.942, 0.4173, 0.9164, 0.4447, 0.878, 0.4394, 0.5639, 0.474, 0.6002, 0.4415, 0.6223, 0.416, 0.5871, 0.5076, 0.8524, 0.4806, 0.9009, 0.4447, 0.878, 0.4639, 0.8359, 0.3994, 0.5358, 0.4394, 0.5639, 0.416, 0.5871, 0.3849, 0.5568, 0.5231, 0.7997, 0.5076, 0.8524, 0.4639, 0.8359, 0.4748, 0.7918, 0.416, 0.5871, 0.4415, 0.6223, 0.4114, 0.6383, 0.3927, 0.6047, 0.4639, 0.8359, 0.4447, 0.878, 0.4124, 0.8615, 0.4263, 0.8241, 0.3849, 0.5568, 0.416, 0.5871, 0.3927, 0.6047, 0.3687, 0.5735, 0.4748, 0.7918, 0.4639, 0.8359, 0.4263, 0.8241, 0.4342, 0.7861, 0.3491, 0.5321, 0.3849, 0.5568, 0.3687, 0.5735, 0.3397, 0.5453, 0.4777, 0.7472, 0.4748, 0.7918, 0.4342, 0.7861, 0.4365, 0.7481, 0.3417, 0.9743, 0.2974, 0.9908, 0.2941, 0.9825, 0.3325, 0.9593, 0.3099, 0.5133, 0.3491, 0.5321, 0.3397, 0.5453, 0.3061, 0.5207, 0.4728, 0.7034, 0.4777, 0.7472, 0.4365, 0.7481, 0.4334, 0.7105, 0.3825, 0.9492, 0.3417, 0.9743, 0.3325, 0.9593, 0.3655, 0.9304, 0.4606, 0.6614, 0.4728, 0.7034, 0.4334, 0.7105, 0.425, 0.6737, 0.4173, 0.9164, 0.3825, 0.9492, 0.3655, 0.9304, 0.3922, 0.8973, 0.4415, 0.6223, 0.4606, 0.6614, 0.425, 0.6737, 0.4114, 0.6383, 0.4447, 0.878, 0.4173, 0.9164, 0.3922, 0.8973, 0.4124, 0.8615, 0.425, 0.6737, 0.4334, 0.7105, 0.3989, 0.7152, 0.3931, 0.6823, 0.3922, 0.8973, 0.3655, 0.9304, 0.3478, 0.9158, 0.3681, 0.8829, 0.4114, 0.6383, 0.425, 0.6737, 0.3931, 0.6823, 0.3835, 0.6498, 0.4124, 0.8615, 0.3922, 0.8973, 0.3681, 0.8829, 0.3831, 0.8494, 0.3927, 0.6047, 0.4114, 0.6383, 0.3835, 0.6498, 0.3698, 0.6178, 0.4263, 0.8241, 0.4124, 0.8615, 0.3831, 0.8494, 0.3932, 0.8156, 0.3687, 0.5735, 0.3927, 0.6047, 0.3698, 0.6178, 0.3517, 0.5865, 0.4342, 0.7861, 0.4263, 0.8241, 0.3932, 0.8156, 0.399, 0.7819, 0.3397, 0.5453, 0.3687, 0.5735, 0.3517, 0.5865, 0.3289, 0.5561, 0.4365, 0.7481, 0.4342, 0.7861, 0.399, 0.7819, 0.4009, 0.7484, 0.3325, 0.9593, 0.2941, 0.9825, 0.2895, 0.9752, 0.3216, 0.9469, 0.3061, 0.5207, 0.3397, 0.5453, 0.3289, 0.5561, 0.301, 0.5271, 0.4334, 0.7105, 0.4365, 0.7481, 0.4009, 0.7484, 0.3989, 0.7152, 0.3655, 0.9304, 0.3325, 0.9593, 0.3216, 0.9469, 0.3478, 0.9158, 0.3289, 0.5561, 0.3517, 0.5865, 0.3343, 0.5963, 0.317, 0.5646, 0.4009, 0.7484, 0.399, 0.7819, 0.3676, 0.7788, 0.3691, 0.7485, 0.3216, 0.9469, 0.2895, 0.9752, 0.2838, 0.9691, 0.3097, 0.937, 0.301, 0.5271, 0.3289, 0.5561, 0.317, 0.5646, 0.2951, 0.5323, 0.3989, 0.7152, 0.4009, 0.7484, 0.3691, 0.7485, 0.3679, 0.7184, 0.3478, 0.9158, 0.3216, 0.9469, 0.3097, 0.937, 0.3298, 0.9045, 0.3931, 0.6823, 0.3989, 0.7152, 0.3679, 0.7184, 0.3641, 0.6883, 0.3681, 0.8829, 0.3478, 0.9158, 0.3298, 0.9045, 0.345, 0.8723, 0.3835, 0.6498, 0.3931, 0.6823, 0.3641, 0.6883, 0.3574, 0.6581, 0.3831, 0.8494, 0.3681, 0.8829, 0.345, 0.8723, 0.3559, 0.8405, 0.3698, 0.6178, 0.3835, 0.6498, 0.3574, 0.6581, 0.3476, 0.6274, 0.3932, 0.8156, 0.3831, 0.8494, 0.3559, 0.8405, 0.3634, 0.8094, 0.3517, 0.5865, 0.3698, 0.6178, 0.3476, 0.6274, 0.3343, 0.5963, 0.399, 0.7819, 0.3932, 0.8156, 0.3634, 0.8094, 0.3676, 0.7788, 0.3476, 0.6274, 0.3574, 0.6581, 0.3326, 0.6637, 0.326, 0.6342, 0.3634, 0.8094, 0.3559, 0.8405, 0.3305, 0.8341, 0.3358, 0.8049, 0.3343, 0.5963, 0.3476, 0.6274, 0.326, 0.6342, 0.3167, 0.6034, 0.3676, 0.7788, 0.3634, 0.8094, 0.3358, 0.8049, 0.3389, 0.7764, 0.317, 0.5646, 0.3343, 0.5963, 0.3167, 0.6034, 0.3044, 0.5709, 0.3691, 0.7485, 0.3676, 0.7788, 0.3389, 0.7764, 0.3401, 0.7484, 0.3097, 0.937, 0.2838, 0.9691, 0.2773, 0.9642, 0.297, 0.9294, 0.2951, 0.5323, 0.317, 0.5646, 0.3044, 0.5709, 0.2884, 0.5364, 0.3679, 0.7184, 0.3691, 0.7485, 0.3401, 0.7484, 0.3395, 0.7205, 0.3298, 0.9045, 0.3097, 0.937, 0.297, 0.9294, 0.3118, 0.8962, 0.3641, 0.6883, 0.3679, 0.7184, 0.3395, 0.7205, 0.337, 0.6924, 0.345, 0.8723, 0.3298, 0.9045, 0.3118, 0.8962, 0.3227, 0.8645, 0.3574, 0.6581, 0.3641, 0.6883, 0.337, 0.6924, 0.3326, 0.6637, 0.3559, 0.8405, 0.345, 0.8723, 0.3227, 0.8645, 0.3305, 0.8341, 0.3118, 0.8962, 0.297, 0.9294, 0.2839, 0.924, 0.2939, 0.8903, 0.337, 0.6924, 0.3395, 0.7205, 0.3128, 0.7217, 0.3114, 0.6949, 0.3227, 0.8645, 0.3118, 0.8962, 0.2939, 0.8903, 0.3011, 0.8591, 0.3326, 0.6637, 0.337, 0.6924, 0.3114, 0.6949, 0.3088, 0.6674, 0.3305, 0.8341, 0.3227, 0.8645, 0.3011, 0.8591, 0.3063, 0.8297, 0.326, 0.6342, 0.3326, 0.6637, 0.3088, 0.6674, 0.3049, 0.6386, 0.3358, 0.8049, 0.3305, 0.8341, 0.3063, 0.8297, 0.3098, 0.8018, 0.3167, 0.6034, 0.326, 0.6342, 0.3049, 0.6386, 0.2992, 0.6081, 0.3389, 0.7764, 0.3358, 0.8049, 0.3098, 0.8018, 0.312, 0.7747, 0.3044, 0.5709, 0.3167, 0.6034, 0.2992, 0.6081, 0.2915, 0.5752, 0.3401, 0.7484, 0.3389, 0.7764, 0.312, 0.7747, 0.313, 0.7482, 0.297, 0.9294, 0.2773, 0.9642, 0.2702, 0.9605, 0.2839, 0.924, 0.2884, 0.5364, 0.3044, 0.5709, 0.2915, 0.5752, 0.2813, 0.5392, 0.3395, 0.7205, 0.3401, 0.7484, 0.313, 0.7482, 0.3128, 0.7217, 0.312, 0.7747, 0.3098, 0.8018, 0.2849, 0.7998, 0.2862, 0.7736, 0.2915, 0.5752, 0.2992, 0.6081, 0.2816, 0.6107, 0.2783, 0.5776, 0.313, 0.7482, 0.312, 0.7747, 0.2862, 0.7736, 0.2869, 0.7479, 0.2839, 0.924, 0.2702, 0.9605, 0.2628, 0.9581, 0.2705, 0.9205, 0.2813, 0.5392, 0.2915, 0.5752, 0.2783, 0.5776, 0.2739, 0.5407, 0.3128, 0.7217, 0.313, 0.7482, 0.2869, 0.7479, 0.2871, 0.7222, 0.2939, 0.8903, 0.2839, 0.924, 0.2705, 0.9205, 0.276, 0.8866, 0.3114, 0.6949, 0.3128, 0.7217, 0.2871, 0.7222, 0.2867, 0.6962, 0.3011, 0.8591, 0.2939, 0.8903, 0.276, 0.8866, 0.28, 0.8557, 0.3088, 0.6674, 0.3114, 0.6949, 0.2867, 0.6962, 0.2857, 0.6693, 0.3063, 0.8297, 0.3011, 0.8591, 0.28, 0.8557, 0.2828, 0.827, 0.3049, 0.6386, 0.3088, 0.6674, 0.2857, 0.6693, 0.2841, 0.641, 0.3098, 0.8018, 0.3063, 0.8297, 0.2828, 0.827, 0.2849, 0.7998, 0.2992, 0.6081, 0.3049, 0.6386, 0.2841, 0.641, 0.2816, 0.6107, 0.2857, 0.6693, 0.2867, 0.6962, 0.2625, 0.6963, 0.263, 0.6697, 0.2828, 0.827, 0.28, 0.8557, 0.259, 0.8542, 0.2598, 0.8257, 0.2841, 0.641, 0.2857, 0.6693, 0.263, 0.6697, 0.2635, 0.6415, 0.2849, 0.7998, 0.2828, 0.827, 0.2598, 0.8257, 0.2604, 0.7988, 0.2816, 0.6107, 0.2841, 0.641, 0.2635, 0.6415, 0.2641, 0.6113, 0.2862, 0.7736, 0.2849, 0.7998, 0.2604, 0.7988, 0.261, 0.7729, 0.2783, 0.5776, 0.2816, 0.6107, 0.2641, 0.6113, 0.265, 0.5781, 0.2869, 0.7479, 0.2862, 0.7736, 0.261, 0.7729, 0.2615, 0.7475, 0.2705, 0.9205, 0.2628, 0.9581, 0.2551, 0.957, 0.2569, 0.9189, 0.2739, 0.5407, 0.2783, 0.5776, 0.265, 0.5781, 0.2663, 0.541, 0.2871, 0.7222, 0.2869, 0.7479, 0.2615, 0.7475, 0.262, 0.7221, 0.276, 0.8866, 0.2705, 0.9205, 0.2569, 0.9189, 0.2581, 0.885, 0.2867, 0.6962, 0.2871, 0.7222, 0.262, 0.7221, 0.2625, 0.6963, 0.28, 0.8557, 0.276, 0.8866, 0.2581, 0.885, 0.259, 0.8542, 0.2663, 0.541, 0.265, 0.5781, 0.2517, 0.5767, 0.2588, 0.54, 0.262, 0.7221, 0.2615, 0.7475, 0.2361, 0.747, 0.2369, 0.7214, 0.2581, 0.885, 0.2569, 0.9189, 0.2433, 0.9193, 0.2402, 0.8854, 0.2625, 0.6963, 0.262, 0.7221, 0.2369, 0.7214, 0.2382, 0.6954, 0.259, 0.8542, 0.2581, 0.885, 0.2402, 0.8854, 0.2381, 0.8545, 0.263, 0.6697, 0.2625, 0.6963, 0.2382, 0.6954, 0.2402, 0.6685, 0.2598, 0.8257, 0.259, 0.8542, 0.2381, 0.8545, 0.2368, 0.8259, 0.2635, 0.6415, 0.263, 0.6697, 0.2402, 0.6685, 0.2429, 0.6402, 0.2604, 0.7988, 0.2598, 0.8257, 0.2368, 0.8259, 0.236, 0.7988, 0.2641, 0.6113, 0.2635, 0.6415, 0.2429, 0.6402, 0.2466, 0.6098, 0.261, 0.7729, 0.2604, 0.7988, 0.236, 0.7988, 0.2358, 0.7727, 0.265, 0.5781, 0.2641, 0.6113, 0.2466, 0.6098, 0.2517, 0.5767, 0.2615, 0.7475, 0.261, 0.7729, 0.2358, 0.7727, 0.2361, 0.747, 0.2569, 0.9189, 0.2551, 0.957, 0.2473, 0.9572, 0.2433, 0.9193, 0.2466, 0.6098, 0.2429, 0.6402, 0.2221, 0.637, 0.2291, 0.6064, 0.2358, 0.7727, 0.236, 0.7988, 0.2112, 0.7998, 0.2102, 0.773, 0.2517, 0.5767, 0.2466, 0.6098, 0.2291, 0.6064, 0.2386, 0.5734, 0.2361, 0.747, 0.2358, 0.7727, 0.2102, 0.773, 0.2102, 0.7466, 0.2433, 0.9193, 0.2473, 0.9572, 0.2397, 0.9587, 0.2297, 0.9215, 0.2588, 0.54, 0.2517, 0.5767, 0.2386, 0.5734, 0.2516, 0.5378, 0.2369, 0.7214, 0.2361, 0.747, 0.2102, 0.7466, 0.2112, 0.7202, 0.2402, 0.8854, 0.2433, 0.9193, 0.2297, 0.9215, 0.2223, 0.8878, 0.2382, 0.6954, 0.2369, 0.7214, 0.2112, 0.7202, 0.2135, 0.6934, 0.2381, 0.8545, 0.2402, 0.8854, 0.2223, 0.8878, 0.217, 0.8567, 0.2402, 0.6685, 0.2382, 0.6954, 0.2135, 0.6934, 0.217, 0.6658, 0.2368, 0.8259, 0.2381, 0.8545, 0.217, 0.8567, 0.2134, 0.8275, 0.2429, 0.6402, 0.2402, 0.6685, 0.217, 0.6658, 0.2221, 0.637, 0.236, 0.7988, 0.2368, 0.8259, 0.2134, 0.8275, 0.2112, 0.7998, 0.217, 0.6658, 0.2135, 0.6934, 0.1878, 0.6902, 0.1932, 0.6615, 0.2134, 0.8275, 0.217, 0.8567, 0.1956, 0.8608, 0.1894, 0.8308, 0.2221, 0.637, 0.217, 0.6658, 0.1932, 0.6615, 0.2009, 0.6317, 0.2112, 0.7998, 0.2134, 0.8275, 0.1894, 0.8308, 0.1855, 0.802, 0.2291, 0.6064, 0.2221, 0.637, 0.2009, 0.6317, 0.2115, 0.6007, 0.2102, 0.773, 0.2112, 0.7998, 0.1855, 0.802, 0.1835, 0.7739, 0.2386, 0.5734, 0.2291, 0.6064, 0.2115, 0.6007, 0.2257, 0.5682, 0.2102, 0.7466, 0.2102, 0.773, 0.1835, 0.7739, 0.1833, 0.7461, 0.2297, 0.9215, 0.2397, 0.9587, 0.2323, 0.9615, 0.2164, 0.9257, 0.2516, 0.5378, 0.2386, 0.5734, 0.2257, 0.5682, 0.2446, 0.5343, 0.2112, 0.7202, 0.2102, 0.7466, 0.1833, 0.7461, 0.1845, 0.7183, 0.2223, 0.8878, 0.2297, 0.9215, 0.2164, 0.9257, 0.2044, 0.8923, 0.2135, 0.6934, 0.2112, 0.7202, 0.1845, 0.7183, 0.1878, 0.6902, 0.217, 0.8567, 0.2223, 0.8878, 0.2044, 0.8923, 0.1956, 0.8608, 0.2446, 0.5343, 0.2257, 0.5682, 0.2134, 0.5609, 0.2383, 0.5296, 0.1845, 0.7183, 0.1833, 0.7461, 0.1545, 0.7456, 0.1561, 0.7157, 0.2044, 0.8923, 0.2164, 0.9257, 0.2034, 0.932, 0.1863, 0.8992, 0.1878, 0.6902, 0.1845, 0.7183, 0.1561, 0.7157, 0.1607, 0.6856, 0.1956, 0.8608, 0.2044, 0.8923, 0.1863, 0.8992, 0.1735, 0.8672, 0.1932, 0.6615, 0.1878, 0.6902, 0.1607, 0.6856, 0.1682, 0.6551, 0.1894, 0.8308, 0.1956, 0.8608, 0.1735, 0.8672, 0.1644, 0.836, 0.2009, 0.6317, 0.1932, 0.6615, 0.1682, 0.6551, 0.1791, 0.6241, 0.1855, 0.802, 0.1894, 0.8308, 0.1644, 0.836, 0.1583, 0.8055, 0.2115, 0.6007, 0.2009, 0.6317, 0.1791, 0.6241, 0.1939, 0.5926, 0.1835, 0.7739, 0.1855, 0.802, 0.1583, 0.8055, 0.1551, 0.7754, 0.2257, 0.5682, 0.2115, 0.6007, 0.1939, 0.5926, 0.2134, 0.5609, 0.1833, 0.7461, 0.1835, 0.7739, 0.1551, 0.7754, 0.1545, 0.7456, 0.2164, 0.9257, 0.2323, 0.9615, 0.2254, 0.9655, 0.2034, 0.932, 0.1939, 0.5926, 0.1791, 0.6241, 0.1566, 0.6136, 0.1764, 0.5817, 0.1551, 0.7754, 0.1583, 0.8055, 0.1291, 0.8107, 0.1243, 0.7779, 0.2134, 0.5609, 0.1939, 0.5926, 0.1764, 0.5817, 0.2017, 0.5513, 0.1545, 0.7456, 0.1551, 0.7754, 0.1243, 0.7779, 0.1231, 0.7451, 0.2034, 0.932, 0.2254, 0.9655, 0.2192, 0.9708, 0.191, 0.9404, 0.2383, 0.5296, 0.2134, 0.5609, 0.2017, 0.5513, 0.2328, 0.5237, 0.1561, 0.7157, 0.1545, 0.7456, 0.1231, 0.7451, 0.1253, 0.7122, 0.1863, 0.8992, 0.2034, 0.932, 0.191, 0.9404, 0.1683, 0.9088, 0.1607, 0.6856, 0.1561, 0.7157, 0.1253, 0.7122, 0.1315, 0.6792, 0.1735, 0.8672, 0.1863, 0.8992, 0.1683, 0.9088, 0.1507, 0.8763, 0.1682, 0.6551, 0.1607, 0.6856, 0.1315, 0.6792, 0.1418, 0.6463, 0.1644, 0.836, 0.1735, 0.8672, 0.1507, 0.8763, 0.1378, 0.8436, 0.1791, 0.6241, 0.1682, 0.6551, 0.1418, 0.6463, 0.1566, 0.6136, 0.1583, 0.8055, 0.1644, 0.836, 0.1378, 0.8436, 0.1291, 0.8107, 0.1418, 0.6463, 0.1315, 0.6792, 0.09939, 0.6704, 0.1133, 0.6343, 0.1378, 0.8436, 0.1507, 0.8763, 0.1271, 0.8889, 0.1094, 0.8542, 0.1566, 0.6136, 0.1418, 0.6463, 0.1133, 0.6343, 0.1332, 0.5996, 0.1291, 0.8107, 0.1378, 0.8436, 0.1094, 0.8542, 0.09703, 0.8183, 0.1764, 0.5817, 0.1566, 0.6136, 0.1332, 0.5996, 0.1592, 0.5675, 0.1243, 0.7779, 0.1291, 0.8107, 0.09703, 0.8183, 0.08993, 0.7817, 0.2017, 0.5513, 0.1764, 0.5817, 0.1592, 0.5675, 0.1911, 0.5394, 0.1231, 0.7451, 0.1243, 0.7779, 0.08993, 0.7817, 0.08801, 0.7446, 0.191, 0.9404, 0.2192, 0.9708, 0.2139, 0.9773, 0.1796, 0.9513, 0.2328, 0.5237, 0.2017, 0.5513, 0.1911, 0.5394, 0.2282, 0.5167, 0.1253, 0.7122, 0.1231, 0.7451, 0.08801, 0.7446, 0.09094, 0.7074, 0.1683, 0.9088, 0.191, 0.9404, 0.1796, 0.9513, 0.1505, 0.9215, 0.1315, 0.6792, 0.1253, 0.7122, 0.09094, 0.7074, 0.09939, 0.6704, 0.1507, 0.8763, 0.1683, 0.9088, 0.1505, 0.9215, 0.1271, 0.8889, 0.1796, 0.9513, 0.2139, 0.9773, 0.2097, 0.9849, 0.1695, 0.9647, 0.2282, 0.5167, 0.1911, 0.5394, 0.1822, 0.5249, 0.2249, 0.5086, 0.09094, 0.7074, 0.08801, 0.7446, 0.04737, 0.7442, 0.05191, 0.701, 0.1505, 0.9215, 0.1796, 0.9513, 0.1695, 0.9647, 0.1334, 0.9381, 0.09939, 0.6704, 0.09094, 0.7074, 0.05191, 0.701, 0.06322, 0.6585, 0.1271, 0.8889, 0.1505, 0.9215, 0.1334, 0.9381, 0.1027, 0.9058, 0.1133, 0.6343, 0.09939, 0.6704, 0.06322, 0.6585, 0.08224, 0.618, 0.1094, 0.8542, 0.1271, 0.8889, 0.1027, 0.9058, 0.07844, 0.869, 0.1332, 0.5996, 0.1133, 0.6343, 0.08224, 0.618, 0.1089, 0.581, 0.09703, 0.8183, 0.1094, 0.8542, 0.07844, 0.869, 0.06108, 0.8291, 0.1592, 0.5675, 0.1332, 0.5996, 0.1089, 0.581, 0.1427, 0.5493, 0.08993, 0.7817, 0.09703, 0.8183, 0.06108, 0.8291, 0.05051, 0.7873, 0.1911, 0.5394, 0.1592, 0.5675, 0.1427, 0.5493, 0.1822, 0.5249, 0.08801, 0.7446, 0.08993, 0.7817, 0.05051, 0.7873, 0.04737, 0.7442, 0.2267, 0.0001116, 0.2725, 0.0001027, 0.2284, 0.009068, 0.2563, 0.4992, 0.2121, 0.493, 0.2147, 0.4847, 0.2563, 0.4992, 0.2147, 0.4847, 0.2187, 0.4773, 0.2284, 0.009068, 0.2725, 0.0001027, 0.2316, 0.01721, 0.2316, 0.01721, 0.2725, 0.0001027, 0.2361, 0.02434, 0.2563, 0.4992, 0.2187, 0.4773, 0.2238, 0.4709, 0.2361, 0.02434, 0.2725, 0.0001027, 0.2417, 0.03034, 0.2563, 0.4992, 0.2238, 0.4709, 0.2299, 0.4657, 0.2563, 0.4992, 0.2299, 0.4657, 0.2366, 0.4617, 0.2417, 0.03034, 0.2725, 0.0001027, 0.2481, 0.03514, 0.2481, 0.03514, 0.2725, 0.0001027, 0.255, 0.03871, 0.2563, 0.4992, 0.2366, 0.4617, 0.2438, 0.4589, 0.255, 0.03871, 0.2725, 0.0001027, 0.2624, 0.04102, 0.2563, 0.4992, 0.2438, 0.4589, 0.2513, 0.4574, 0.2563, 0.4992, 0.2513, 0.4574, 0.2589, 0.4572, 0.2624, 0.04102, 0.2725, 0.0001027, 0.2699, 0.04207, 0.2699, 0.04207, 0.2725, 0.0001027, 0.2775, 0.04185, 0.2563, 0.4992, 0.2589, 0.4572, 0.2665, 0.4583, 0.2775, 0.04185, 0.2725, 0.0001027, 0.285, 0.04036, 0.2563, 0.4992, 0.2665, 0.4583, 0.2738, 0.4606, 0.2563, 0.4992, 0.2738, 0.4606, 0.2807, 0.4641, 0.285, 0.04036, 0.2725, 0.0001027, 0.2922, 0.0376, 0.2922, 0.0376, 0.2725, 0.0001027, 0.299, 0.0336, 0.2563, 0.4992, 0.2807, 0.4641, 0.2871, 0.469, 0.299, 0.0336, 0.2725, 0.0001027, 0.305, 0.02838, 0.2563, 0.4992, 0.2871, 0.469, 0.2927, 0.475, 0.2563, 0.4992, 0.2927, 0.475, 0.2972, 0.4821, 0.305, 0.02838, 0.2725, 0.0001027, 0.3102, 0.02199, 0.3102, 0.02199, 0.2725, 0.0001027, 0.3142, 0.01456, 0.2563, 0.4992, 0.2972, 0.4821, 0.3005, 0.4902, 0.2563, 0.4992, 0.3005, 0.4902, 0.3021, 0.4992, 0.3142, 0.01456, 0.2725, 0.0001027, 0.3167, 0.006253, 0.2685, 0.4994, 0.3124, 0.505, 0.3099, 0.5133, 0.2991, 0.9999, 0.2524, 0.9999, 0.2974, 0.9908, 0.2974, 0.9908, 0.2524, 0.9999, 0.2941, 0.9825, 0.2685, 0.4994, 0.3099, 0.5133, 0.3061, 0.5207, 0.2685, 0.4994, 0.3061, 0.5207, 0.301, 0.5271, 0.2941, 0.9825, 0.2524, 0.9999, 0.2895, 0.9752, 0.2685, 0.4994, 0.301, 0.5271, 0.2951, 0.5323, 0.2895, 0.9752, 0.2524, 0.9999, 0.2838, 0.9691, 0.2838, 0.9691, 0.2524, 0.9999, 0.2773, 0.9642, 0.2685, 0.4994, 0.2951, 0.5323, 0.2884, 0.5364, 0.2685, 0.4994, 0.2884, 0.5364, 0.2813, 0.5392, 0.2773, 0.9642, 0.2524, 0.9999, 0.2702, 0.9605, 0.2702, 0.9605, 0.2524, 0.9999, 0.2628, 0.9581, 0.2685, 0.4994, 0.2813, 0.5392, 0.2739, 0.5407, 0.2628, 0.9581, 0.2524, 0.9999, 0.2551, 0.957, 0.2685, 0.4994, 0.2739, 0.5407, 0.2663, 0.541, 0.2685, 0.4994, 0.2663, 0.541, 0.2588, 0.54, 0.2551, 0.957, 0.2524, 0.9999, 0.2473, 0.9572, 0.2473, 0.9572, 0.2524, 0.9999, 0.2397, 0.9587, 0.2685, 0.4994, 0.2588, 0.54, 0.2516, 0.5378, 0.2397, 0.9587, 0.2524, 0.9999, 0.2323, 0.9615, 0.2685, 0.4994, 0.2516, 0.5378, 0.2446, 0.5343, 0.2685, 0.4994, 0.2446, 0.5343, 0.2383, 0.5296, 0.2323, 0.9615, 0.2524, 0.9999, 0.2254, 0.9655, 0.2254, 0.9655, 0.2524, 0.9999, 0.2192, 0.9708, 0.2685, 0.4994, 0.2383, 0.5296, 0.2328, 0.5237, 0.2192, 0.9708, 0.2524, 0.9999, 0.2139, 0.9773, 0.2685, 0.4994, 0.2328, 0.5237, 0.2282, 0.5167, 0.2685, 0.4994, 0.2282, 0.5167, 0.2249, 0.5086, 0.2139, 0.9773, 0.2524, 0.9999, 0.2097, 0.9849, 0.06108, 0.8291, 0.07844, 0.869, 0.04455, 0.8894, 0.02024, 0.8442, 0.1427, 0.5493, 0.1089, 0.581, 0.084, 0.5562, 0.1277, 0.5263, 0.05051, 0.7873, 0.06108, 0.8291, 0.02024, 0.8442, 0.005918, 0.7952, 0.2097, 0.9849, 0.2524, 0.9999, 0.207, 0.9935, 0.1822, 0.5249, 0.1427, 0.5493, 0.1277, 0.5263, 0.1755, 0.5077, 0.04737, 0.7442, 0.05051, 0.7873, 0.005918, 0.7952, 0.0001027, 0.7441, 0.1695, 0.9647, 0.2097, 0.9849, 0.207, 0.9935, 0.1615, 0.9807, 0.2249, 0.5086, 0.1822, 0.5249, 0.1755, 0.5077, 0.2232, 0.4998, 0.05191, 0.701, 0.04737, 0.7442, 0.0001027, 0.7441, 0.005373, 0.6921, 0.1334, 0.9381, 0.1695, 0.9647, 0.1615, 0.9807, 0.1175, 0.9591, 0.2685, 0.4994, 0.2249, 0.5086, 0.2232, 0.4998, 0.06322, 0.6585, 0.05191, 0.701, 0.005373, 0.6921, 0.0213, 0.6419, 0.1027, 0.9058, 0.1334, 0.9381, 0.1175, 0.9591, 0.07764, 0.9284, 0.08224, 0.618, 0.06322, 0.6585, 0.0213, 0.6419, 0.0478, 0.5956, 0.07844, 0.869, 0.1027, 0.9058, 0.07764, 0.9284, 0.04455, 0.8894, 0.1089, 0.581, 0.08224, 0.618, 0.0478, 0.5956, 0.084, 0.5562])
me_sphere_002.materials.append(mat_planet1)
me_sphere_002.use_remesh_preserve_volume = False
me_sphere_002.use_remesh_preserve_attributes = False
me_sphere_002.use_mirror_vertex_groups = False
me_sphere_002.update()

# ---- objects
ob_sphere = bpy.data.objects.new('Sphere', me_sphere_002)
ob_spot = bpy.data.objects.new('Spot', light_spot)
ob_lamp = bpy.data.objects.new('Lamp', light_lamp)
ob_spot_001 = bpy.data.objects.new('Spot.001', light_spot_001)
ob_camera = bpy.data.objects.new('Camera', cam_camera)

# ---- transforms, parenting, visibility, modifiers, constraints
ob_sphere.location = (0.5784, -65.13, 0.5234)
ob_sphere.lineart.crease_threshold = 0.0
_m = ob_sphere.modifiers.new('Subsurf', 'SUBSURF')
_m.uv_smooth = 'PRESERVE_CORNERS'
_m.levels = 3
_m.render_levels = 3
_m.show_only_control_edges = False
ob_spot.location = (64.17, -24.09, -2.042e-06)
ob_spot.rotation_euler = (-1.579, 0.101, -0.9977)
ob_spot.lineart.crease_threshold = 0.0
ob_lamp.location = (42.57, -51.42, 32.15)
ob_lamp.rotation_euler = (0.6503, 0.05522, 1.866)
ob_lamp.lock_rotations_4d = False
ob_lamp.empty_display_type = 'ARROWS'
ob_lamp.color = (0.0, 0.0, 0.0, 0.0)
ob_lamp.lineart.crease_threshold = 0.0
ob_spot_001.location = (55.01, -14.62, 10.26)
ob_spot_001.rotation_euler = (-1.366, -2.174e-16, -0.8485)
ob_spot_001.lineart.crease_threshold = 0.0
ob_camera.location = (0.3599, -120.0, 0.1697)
ob_camera.rotation_euler = (1.571, -3.725e-09, 3.725e-09)
ob_camera.lock_rotations_4d = False
ob_camera.empty_display_type = 'ARROWS'
ob_camera.color = (0.0, 0.0, 0.0, 0.0)
ob_camera.display_type = 'WIRE'
ob_camera.lineart.crease_threshold = 0.0

# ---- collection membership
col_collection_1.objects.link(ob_sphere)
col_collection_8.objects.link(ob_spot)
col_collection_9.objects.link(ob_lamp)
col_collection_10.objects.link(ob_spot_001)
col_collection_20.objects.link(ob_camera)

# ---- scene / render settings (as saved in the file)
scene.camera = ob_camera
scene.frame_start = 1; scene.frame_end = 250; scene.frame_set(50)
scene.render.engine = 'BLENDER_EEVEE_NEXT'
scene.render.image_settings.color_mode = 'RGB'
scene.render.image_settings.compression = 90
scene.render.resolution_percentage = 50
scene.render.dither_intensity = 0.0
scene.render.bake_margin = 2
scene.cycles.use_denoising = False
scene.cycles.samples = 10
scene.cycles.sampling_pattern = 'TABULATED_SOBOL'
scene.cycles.light_sampling_threshold = 0.0
scene.cycles.use_adaptive_sampling = False
scene.cycles.use_light_tree = False
scene.cycles.blur_glossy = 0.0
scene.cycles.volume_bounces = 1
scene.cycles.pixel_filter_type = 'GAUSSIAN'
scene.cycles.sample_clamp_indirect = 0.0
scene.view_settings.view_transform = 'Standard'
bpy.context.view_layer.update()
